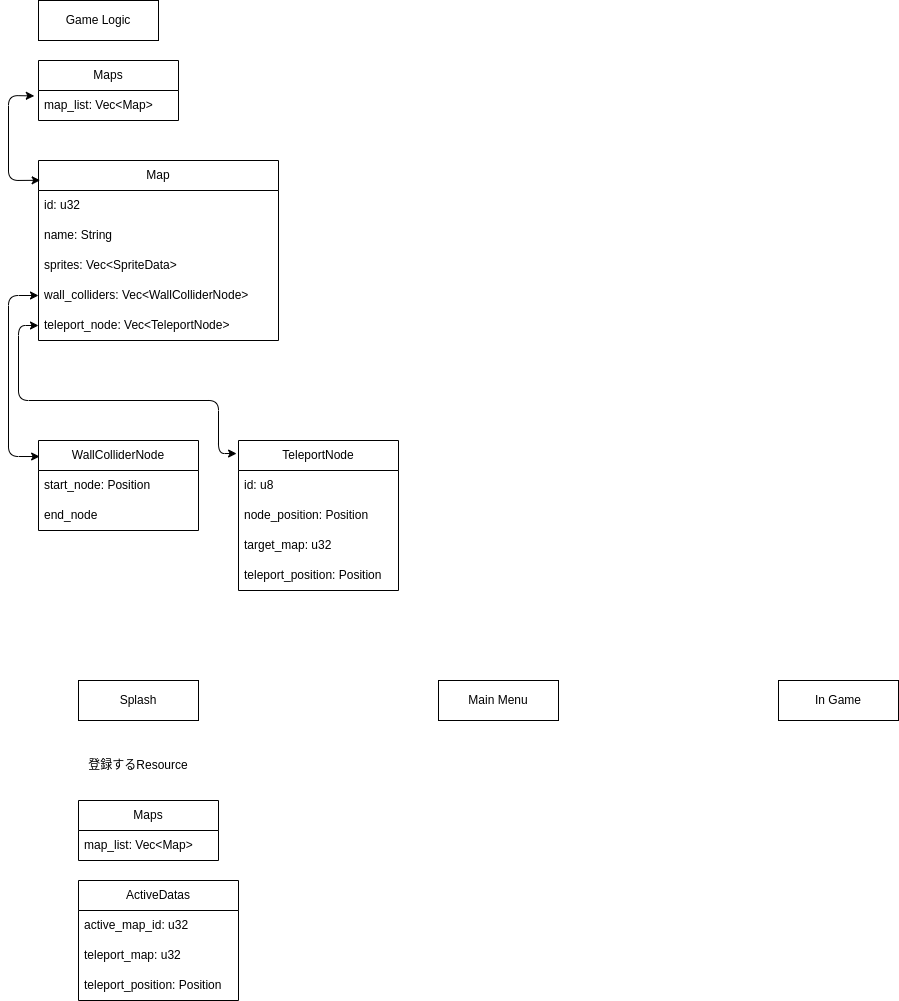

The diagram above was exported from draw.io. Its source (the exported page's mxGraphModel, read from the mxfile embedded in the PNG):
<mxGraphModel dx="1126" dy="1965" grid="1" gridSize="10" guides="1" tooltips="1" connect="1" arrows="1" fold="1" page="1" pageScale="1" pageWidth="827" pageHeight="1169" math="0" shadow="0">
  <root>
    <mxCell id="0" />
    <mxCell id="1" parent="0" />
    <mxCell id="3" value="Splash" style="rounded=0;whiteSpace=wrap;html=1;" parent="1" vertex="1">
      <mxGeometry x="80" y="80" width="120" height="40" as="geometry" />
    </mxCell>
    <mxCell id="4" value="Main Menu" style="rounded=0;whiteSpace=wrap;html=1;" parent="1" vertex="1">
      <mxGeometry x="440" y="80" width="120" height="40" as="geometry" />
    </mxCell>
    <mxCell id="5" value="In&amp;nbsp;&lt;span style=&quot;background-color: transparent;&quot;&gt;Game&lt;/span&gt;" style="rounded=0;whiteSpace=wrap;html=1;" parent="1" vertex="1">
      <mxGeometry x="780" y="80" width="120" height="40" as="geometry" />
    </mxCell>
    <mxCell id="6" value="Game Logic" style="rounded=0;whiteSpace=wrap;html=1;" vertex="1" parent="1">
      <mxGeometry x="40" y="-600" width="120" height="40" as="geometry" />
    </mxCell>
    <mxCell id="7" value="Map" style="swimlane;fontStyle=0;childLayout=stackLayout;horizontal=1;startSize=30;horizontalStack=0;resizeParent=1;resizeParentMax=0;resizeLast=0;collapsible=1;marginBottom=0;whiteSpace=wrap;html=1;" vertex="1" parent="1">
      <mxGeometry x="40" y="-440" width="240" height="180" as="geometry" />
    </mxCell>
    <mxCell id="8" value="id: u32" style="text;strokeColor=none;fillColor=none;align=left;verticalAlign=middle;spacingLeft=4;spacingRight=4;overflow=hidden;points=[[0,0.5],[1,0.5]];portConstraint=eastwest;rotatable=0;whiteSpace=wrap;html=1;" vertex="1" parent="7">
      <mxGeometry y="30" width="240" height="30" as="geometry" />
    </mxCell>
    <mxCell id="9" value="name: String" style="text;strokeColor=none;fillColor=none;align=left;verticalAlign=middle;spacingLeft=4;spacingRight=4;overflow=hidden;points=[[0,0.5],[1,0.5]];portConstraint=eastwest;rotatable=0;whiteSpace=wrap;html=1;" vertex="1" parent="7">
      <mxGeometry y="60" width="240" height="30" as="geometry" />
    </mxCell>
    <mxCell id="10" value="sprites: Vec&amp;lt;SpriteData&amp;gt;" style="text;strokeColor=none;fillColor=none;align=left;verticalAlign=middle;spacingLeft=4;spacingRight=4;overflow=hidden;points=[[0,0.5],[1,0.5]];portConstraint=eastwest;rotatable=0;whiteSpace=wrap;html=1;" vertex="1" parent="7">
      <mxGeometry y="90" width="240" height="30" as="geometry" />
    </mxCell>
    <mxCell id="13" value="wall_colliders: Vec&amp;lt;WallColliderNode&amp;gt;" style="text;strokeColor=none;fillColor=none;align=left;verticalAlign=middle;spacingLeft=4;spacingRight=4;overflow=hidden;points=[[0,0.5],[1,0.5]];portConstraint=eastwest;rotatable=0;whiteSpace=wrap;html=1;" vertex="1" parent="7">
      <mxGeometry y="120" width="240" height="30" as="geometry" />
    </mxCell>
    <mxCell id="12" value="teleport_node: Vec&amp;lt;TeleportNode&amp;gt;" style="text;strokeColor=none;fillColor=none;align=left;verticalAlign=middle;spacingLeft=4;spacingRight=4;overflow=hidden;points=[[0,0.5],[1,0.5]];portConstraint=eastwest;rotatable=0;whiteSpace=wrap;html=1;" vertex="1" parent="7">
      <mxGeometry y="150" width="240" height="30" as="geometry" />
    </mxCell>
    <mxCell id="14" value="WallColliderNode" style="swimlane;fontStyle=0;childLayout=stackLayout;horizontal=1;startSize=30;horizontalStack=0;resizeParent=1;resizeParentMax=0;resizeLast=0;collapsible=1;marginBottom=0;whiteSpace=wrap;html=1;" vertex="1" parent="1">
      <mxGeometry x="40" y="-160" width="160" height="90" as="geometry" />
    </mxCell>
    <mxCell id="15" value="start_node: Position" style="text;strokeColor=none;fillColor=none;align=left;verticalAlign=middle;spacingLeft=4;spacingRight=4;overflow=hidden;points=[[0,0.5],[1,0.5]];portConstraint=eastwest;rotatable=0;whiteSpace=wrap;html=1;" vertex="1" parent="14">
      <mxGeometry y="30" width="160" height="30" as="geometry" />
    </mxCell>
    <mxCell id="16" value="end_node" style="text;strokeColor=none;fillColor=none;align=left;verticalAlign=middle;spacingLeft=4;spacingRight=4;overflow=hidden;points=[[0,0.5],[1,0.5]];portConstraint=eastwest;rotatable=0;whiteSpace=wrap;html=1;" vertex="1" parent="14">
      <mxGeometry y="60" width="160" height="30" as="geometry" />
    </mxCell>
    <mxCell id="18" value="" style="endArrow=classic;startArrow=classic;html=1;exitX=0.007;exitY=0.178;exitDx=0;exitDy=0;exitPerimeter=0;entryX=0;entryY=0.5;entryDx=0;entryDy=0;" edge="1" parent="1" source="14" target="13">
      <mxGeometry width="50" height="50" relative="1" as="geometry">
        <mxPoint x="70" y="-170" as="sourcePoint" />
        <mxPoint x="140" y="-210" as="targetPoint" />
        <Array as="points">
          <mxPoint x="10" y="-144" />
          <mxPoint x="10" y="-305" />
        </Array>
      </mxGeometry>
    </mxCell>
    <mxCell id="19" value="TeleportNode" style="swimlane;fontStyle=0;childLayout=stackLayout;horizontal=1;startSize=30;horizontalStack=0;resizeParent=1;resizeParentMax=0;resizeLast=0;collapsible=1;marginBottom=0;whiteSpace=wrap;html=1;" vertex="1" parent="1">
      <mxGeometry x="240" y="-160" width="160" height="150" as="geometry" />
    </mxCell>
    <mxCell id="20" value="id: u8" style="text;strokeColor=none;fillColor=none;align=left;verticalAlign=middle;spacingLeft=4;spacingRight=4;overflow=hidden;points=[[0,0.5],[1,0.5]];portConstraint=eastwest;rotatable=0;whiteSpace=wrap;html=1;" vertex="1" parent="19">
      <mxGeometry y="30" width="160" height="30" as="geometry" />
    </mxCell>
    <mxCell id="21" value="node_position: Position" style="text;strokeColor=none;fillColor=none;align=left;verticalAlign=middle;spacingLeft=4;spacingRight=4;overflow=hidden;points=[[0,0.5],[1,0.5]];portConstraint=eastwest;rotatable=0;whiteSpace=wrap;html=1;" vertex="1" parent="19">
      <mxGeometry y="60" width="160" height="30" as="geometry" />
    </mxCell>
    <mxCell id="22" value="target_map: u32" style="text;strokeColor=none;fillColor=none;align=left;verticalAlign=middle;spacingLeft=4;spacingRight=4;overflow=hidden;points=[[0,0.5],[1,0.5]];portConstraint=eastwest;rotatable=0;whiteSpace=wrap;html=1;" vertex="1" parent="19">
      <mxGeometry y="90" width="160" height="30" as="geometry" />
    </mxCell>
    <mxCell id="23" value="teleport_position: Position" style="text;strokeColor=none;fillColor=none;align=left;verticalAlign=middle;spacingLeft=4;spacingRight=4;overflow=hidden;points=[[0,0.5],[1,0.5]];portConstraint=eastwest;rotatable=0;whiteSpace=wrap;html=1;" vertex="1" parent="19">
      <mxGeometry y="120" width="160" height="30" as="geometry" />
    </mxCell>
    <mxCell id="24" value="" style="endArrow=classic;startArrow=classic;html=1;exitX=-0.012;exitY=0.087;exitDx=0;exitDy=0;exitPerimeter=0;entryX=0;entryY=0.5;entryDx=0;entryDy=0;" edge="1" parent="1" source="19" target="12">
      <mxGeometry width="50" height="50" relative="1" as="geometry">
        <mxPoint x="220" y="-170" as="sourcePoint" />
        <mxPoint x="300" y="-230" as="targetPoint" />
        <Array as="points">
          <mxPoint x="220" y="-147" />
          <mxPoint x="220" y="-200" />
          <mxPoint x="20" y="-200" />
          <mxPoint x="20" y="-275" />
        </Array>
      </mxGeometry>
    </mxCell>
    <mxCell id="25" value="Maps" style="swimlane;fontStyle=0;childLayout=stackLayout;horizontal=1;startSize=30;horizontalStack=0;resizeParent=1;resizeParentMax=0;resizeLast=0;collapsible=1;marginBottom=0;whiteSpace=wrap;html=1;" vertex="1" parent="1">
      <mxGeometry x="40" y="-540" width="140" height="60" as="geometry" />
    </mxCell>
    <mxCell id="26" value="map_list: Vec&amp;lt;Map&amp;gt;" style="text;strokeColor=none;fillColor=none;align=left;verticalAlign=middle;spacingLeft=4;spacingRight=4;overflow=hidden;points=[[0,0.5],[1,0.5]];portConstraint=eastwest;rotatable=0;whiteSpace=wrap;html=1;" vertex="1" parent="25">
      <mxGeometry y="30" width="140" height="30" as="geometry" />
    </mxCell>
    <mxCell id="29" value="" style="endArrow=classic;startArrow=classic;html=1;entryX=-0.03;entryY=0.181;entryDx=0;entryDy=0;entryPerimeter=0;exitX=0.007;exitY=0.11;exitDx=0;exitDy=0;exitPerimeter=0;" edge="1" parent="1" source="7" target="26">
      <mxGeometry width="50" height="50" relative="1" as="geometry">
        <mxPoint x="210" y="-170" as="sourcePoint" />
        <mxPoint x="260" y="-220" as="targetPoint" />
        <Array as="points">
          <mxPoint x="10" y="-420" />
          <mxPoint x="10" y="-505" />
        </Array>
      </mxGeometry>
    </mxCell>
    <mxCell id="33" value="ActiveDatas" style="swimlane;fontStyle=0;childLayout=stackLayout;horizontal=1;startSize=30;horizontalStack=0;resizeParent=1;resizeParentMax=0;resizeLast=0;collapsible=1;marginBottom=0;whiteSpace=wrap;html=1;" vertex="1" parent="1">
      <mxGeometry x="80" y="280" width="160" height="120" as="geometry" />
    </mxCell>
    <mxCell id="34" value="active_map_id: u32" style="text;strokeColor=none;fillColor=none;align=left;verticalAlign=middle;spacingLeft=4;spacingRight=4;overflow=hidden;points=[[0,0.5],[1,0.5]];portConstraint=eastwest;rotatable=0;whiteSpace=wrap;html=1;" vertex="1" parent="33">
      <mxGeometry y="30" width="160" height="30" as="geometry" />
    </mxCell>
    <mxCell id="35" value="teleport_map: u32" style="text;strokeColor=none;fillColor=none;align=left;verticalAlign=middle;spacingLeft=4;spacingRight=4;overflow=hidden;points=[[0,0.5],[1,0.5]];portConstraint=eastwest;rotatable=0;whiteSpace=wrap;html=1;" vertex="1" parent="33">
      <mxGeometry y="60" width="160" height="30" as="geometry" />
    </mxCell>
    <mxCell id="36" value="teleport_position: Position" style="text;strokeColor=none;fillColor=none;align=left;verticalAlign=middle;spacingLeft=4;spacingRight=4;overflow=hidden;points=[[0,0.5],[1,0.5]];portConstraint=eastwest;rotatable=0;whiteSpace=wrap;html=1;" vertex="1" parent="33">
      <mxGeometry y="90" width="160" height="30" as="geometry" />
    </mxCell>
    <mxCell id="37" value="Maps" style="swimlane;fontStyle=0;childLayout=stackLayout;horizontal=1;startSize=30;horizontalStack=0;resizeParent=1;resizeParentMax=0;resizeLast=0;collapsible=1;marginBottom=0;whiteSpace=wrap;html=1;" vertex="1" parent="1">
      <mxGeometry x="80" y="200" width="140" height="60" as="geometry" />
    </mxCell>
    <mxCell id="38" value="map_list: Vec&amp;lt;Map&amp;gt;" style="text;strokeColor=none;fillColor=none;align=left;verticalAlign=middle;spacingLeft=4;spacingRight=4;overflow=hidden;points=[[0,0.5],[1,0.5]];portConstraint=eastwest;rotatable=0;whiteSpace=wrap;html=1;" vertex="1" parent="37">
      <mxGeometry y="30" width="140" height="30" as="geometry" />
    </mxCell>
    <mxCell id="40" value="登録するResource" style="text;html=1;align=center;verticalAlign=middle;whiteSpace=wrap;rounded=0;" vertex="1" parent="1">
      <mxGeometry x="80" y="150" width="120" height="30" as="geometry" />
    </mxCell>
  </root>
</mxGraphModel>